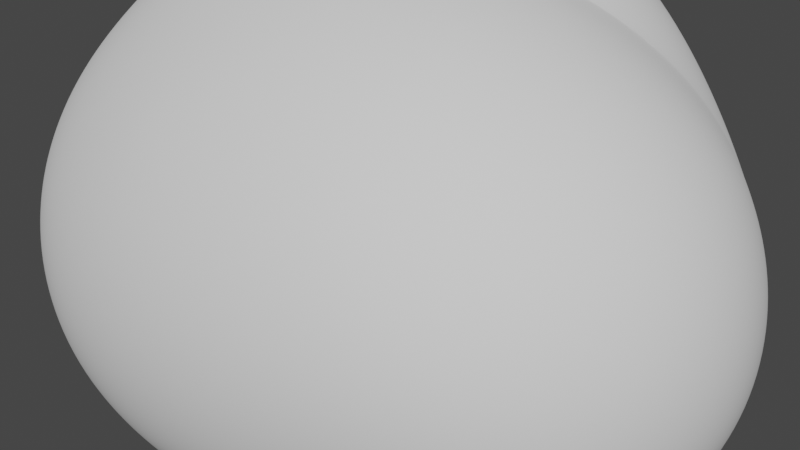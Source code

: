 # Source: Rock.blend  (saved by Blender 3.4.6; exported with 4.5.12 LTS)
import bpy
from mathutils import Matrix  # noqa: F401  (used for matrix-valued properties, if any)

bpy.ops.wm.read_factory_settings(use_empty=True)
scene = bpy.context.scene
scene.name = 'Scene'

# ---- collections
col_collection = bpy.data.collections.new('Collection'); scene.collection.children.link(col_collection)

# ---- node groups
ng_auto_smooth = bpy.data.node_groups.new('Auto Smooth', 'GeometryNodeTree')
_s = ng_auto_smooth.interface.new_socket(name='Geometry', in_out='OUTPUT', socket_type='NodeSocketGeometry')
_s = ng_auto_smooth.interface.new_socket(name='Geometry', in_out='INPUT', socket_type='NodeSocketGeometry')
_s = ng_auto_smooth.interface.new_socket(name='Angle', in_out='INPUT', socket_type='NodeSocketFloat')
_s.subtype = 'ANGLE'
_s.min_value = 0.0
_s.max_value = 3.142
ng_auto_smooth.is_modifier = True
_N = ng_auto_smooth.nodes; _L = ng_auto_smooth.links
n0 = _N.new('NodeGroupOutput'); n0.name = 'Group Output'; n0.location = (480, -100)
n1 = _N.new('NodeGroupInput'); n1.name = 'Group Input'; n1.location = (-420, -300)
n2 = _N.new('NodeGroupInput'); n2.name = 'Group Input.001'; n2.location = (-60, -100)
n3 = _N.new('GeometryNodeSetShadeSmooth'); n3.name = 'Set Shade Smooth'; n3.location = (120, -100)
n3.domain = 'EDGE'
n4 = _N.new('GeometryNodeSetShadeSmooth'); n4.name = 'Set Shade Smooth.001'; n4.location = (300, -100)
n5 = _N.new('GeometryNodeInputMeshEdgeAngle'); n5.name = 'Edge Angle'; n5.location = (-420, -220)
n6 = _N.new('GeometryNodeInputEdgeSmooth'); n6.name = 'Is Edge Smooth'; n6.location = (-60, -160)
n7 = _N.new('GeometryNodeInputShadeSmooth'); n7.name = 'Is Face Smooth'; n7.location = (-240, -340)
n8 = _N.new('FunctionNodeBooleanMath'); n8.name = 'Boolean Math'; n8.location = (-60, -220)
n9 = _N.new('FunctionNodeCompare'); n9.name = 'Compare'; n9.location = (-240, -180)
n9.operation = 'LESS_EQUAL'
_L.new(n5.outputs[0], n9.inputs[0])
_L.new(n4.outputs[0], n0.inputs[0])
_L.new(n1.outputs[1], n9.inputs[1])
_L.new(n9.outputs[0], n8.inputs[0])
_L.new(n7.outputs[0], n8.inputs[1])
_L.new(n2.outputs[0], n3.inputs[0])
_L.new(n6.outputs[0], n3.inputs[1])
_L.new(n3.outputs[0], n4.inputs[0])
_L.new(n8.outputs[0], n3.inputs[2])
n0.is_active_output = True

# ---- world
world_world = bpy.data.worlds.new('World'); scene.world = world_world
world_world.use_nodes = True; world_world.node_tree.nodes.clear()
_N = world_world.node_tree.nodes; _L = world_world.node_tree.links
n0 = _N.new('ShaderNodeOutputWorld'); n0.name = 'World Output'; n0.location = (300, 300)
n1 = _N.new('ShaderNodeBackground'); n1.name = 'Background'; n1.location = (10, 300)
n1.inputs[0].default_value = (0.05088, 0.05088, 0.05088, 1.0)
_L.new(n1.outputs[0], n0.inputs[0])
n0.is_active_output = True
world_world.color = (0.05088, 0.05088, 0.05088)
world_world.use_sun_shadow = False
world_world.sun_shadow_jitter_overblur = 0.0

# ---- meshes
me_rock = bpy.data.meshes.new('rock')
me_rock.from_pydata([(-0.25, 0.0, -0.5), (0.5, -0.5, -0.5), (0.25, 0.0, -0.5), (-0.5, 0.5, -0.5), (-0.5, -0.5, 0.5), (0.25, 0.0, 0.5), (0.5, 0.5, 0.5), (-0.25, 0.0, 0.5)], [], [(0, 2, 1), (0, 3, 2), (0, 7, 3), (0, 4, 7), (1, 5, 4), (0, 1, 4), (5, 1, 2), (5, 2, 6), (3, 6, 2), (3, 7, 6), (5, 7, 4), (5, 6, 7)])
me_rock.polygons.foreach_set('use_smooth', [True] * 12)
_k = {(0, 1): 0.11365, (0, 2): 0.11845, (0, 3): 0.13586, (0, 4): 0.11158, (1, 5): 0.13794, (5, 6): 0.13193, (0, 7): 0.10554, (5, 7): 0.1306, (1, 2): 0.13254, (6, 7): 0.09801, (4, 7): 0.17088, (1, 4): 0.09412, (2, 3): 0.13948, (2, 5): 0.13259, (2, 6): 0.16272, (3, 6): 0.0961, (4, 5): 0.15708, (3, 7): 0.16241}
me_rock.attributes.new('crease_edge', 'FLOAT', 'EDGE').data.foreach_set('value', [_k.get((min(e.vertices), max(e.vertices)), 0.0) for e in me_rock.edges])
me_rock.update()

# ---- objects
ob_rock = bpy.data.objects.new('rock', me_rock)

# ---- transforms, parenting, visibility, modifiers, constraints
ob_rock.location = (0.0, 0.0, 0.0)
ob_rock.rotation_euler = (-0.0, 1.993, -0.0)
_m = ob_rock.modifiers.new('Subsurf', 'SUBSURF')
_m.levels = 2
_m.render_levels = 3
_m = ob_rock.modifiers.new('Subsurf.001', 'SUBSURF')
_m.levels = 2
_m.render_levels = 3
_m = ob_rock.modifiers.new('Displace', 'DISPLACE')
_m.mid_level = 0.0
_m.strength = 0.004292
_m = ob_rock.modifiers.new('Displace.001', 'DISPLACE')
_m.mid_level = 0.0
_m.strength = 0.5335
_m = ob_rock.modifiers.new('Displace.002', 'DISPLACE')
_m.strength = 0.04196
_m = ob_rock.modifiers.new('Displace.003', 'DISPLACE')
_m.strength = 0.02702
_m = ob_rock.modifiers.new('Auto Smooth', 'NODES')
_m.node_group = ng_auto_smooth
_gi = [s.identifier for s in ng_auto_smooth.interface.items_tree if s.item_type == 'SOCKET' and s.in_out == 'INPUT']
_m[_gi[1]] = 0.5236  # Angle

# ---- collection membership
col_collection.objects.link(ob_rock)

# ---- scene / render settings (as saved in the file)
scene.frame_start = 1; scene.frame_end = 250; scene.frame_set(1)
scene.render.engine = 'BLENDER_EEVEE_NEXT'
scene.cycles.sampling_pattern = 'TABULATED_SOBOL'
scene.cycles.use_light_tree = False
scene.view_settings.view_transform = 'Filmic'
bpy.context.view_layer.update()

# ---- added for rendering (the .blend has no active camera and no usable light): camera, sun
cam_auto = bpy.data.cameras.new('AutoCamera')
cam_auto.lens = 50.0
cam_auto.sensor_width = 36.0
cam_auto.clip_end = 1000.0
ob_auto_camera = bpy.data.objects.new('AutoCamera', cam_auto)
scene.collection.objects.link(ob_auto_camera)
ob_auto_camera.location = (1.79159, -2.21317, 1.44161)
ob_auto_camera.rotation_euler = (1.09748, -7.21219e-08, 0.694738)
scene.camera = ob_auto_camera
light_auto_sun = bpy.data.lights.new('AutoSun', 'SUN')
light_auto_sun.energy = 3.0
light_auto_sun.angle = 0.0523599
ob_auto_sun = bpy.data.objects.new('AutoSun', light_auto_sun)
scene.collection.objects.link(ob_auto_sun)
ob_auto_sun.rotation_euler = (0.872665, 0.174533, 0.523599)
bpy.context.view_layer.update()
